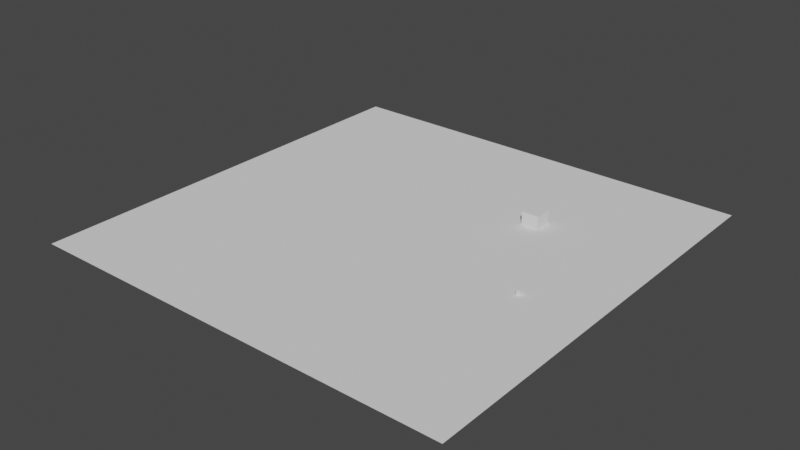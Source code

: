 # Source: Predator-Prey_.blend  (saved by Blender 2.80.75; exported with 4.5.12 LTS)
import bpy
from mathutils import Matrix  # noqa: F401  (used for matrix-valued properties, if any)

bpy.ops.wm.read_factory_settings(use_empty=True)
scene = bpy.context.scene
scene.name = 'Scene'

# ---- collections
col_collection = bpy.data.collections.new('Collection'); scene.collection.children.link(col_collection)

# ---- world
world_world = bpy.data.worlds.new('World'); scene.world = world_world
world_world.use_nodes = True; world_world.node_tree.nodes.clear()
_N = world_world.node_tree.nodes; _L = world_world.node_tree.links
n0 = _N.new('ShaderNodeOutputWorld'); n0.name = 'World Output'; n0.location = (300, 300)
n1 = _N.new('ShaderNodeBackground'); n1.name = 'Background'; n1.location = (10, 300)
n1.inputs[0].default_value = (0.05088, 0.05088, 0.05088, 1.0)
_L.new(n1.outputs[0], n0.inputs[0])
n0.is_active_output = True
world_world.color = (0.05088, 0.05088, 0.05088)
world_world.use_sun_shadow = False
world_world.sun_shadow_jitter_overblur = 0.0

# ---- meshes
me_plane_006 = bpy.data.meshes.new('Plane.006')
me_plane_006.from_pydata([(-25.0, -25.0, 0.0), (25.0, -25.0, 0.0), (-25.0, 25.0, 0.0), (25.0, 25.0, 0.0)], [], [(0, 1, 3, 2)])
_uv = me_plane_006.uv_layers.new(name='UVMap')
_uv.uv.foreach_set('vector', [0.0, 0.0, 1.0, 0.0, 1.0, 1.0, 0.0, 1.0])
me_plane_006.use_remesh_preserve_volume = False
me_plane_006.use_remesh_preserve_attributes = False
me_plane_006.use_mirror_vertex_groups = False
me_plane_006.update()
me_cube_012 = bpy.data.meshes.new('Cube.012')
me_cube_012.from_pydata([(-0.25, -0.25, -0.25), (-0.25, -0.25, 0.25), (-0.25, 0.25, -0.25), (-0.25, 0.25, 0.25), (0.25, -0.25, -0.25), (0.25, -0.25, 0.25), (0.25, 0.25, -0.25), (0.25, 0.25, 0.25)], [], [(0, 1, 3, 2), (2, 3, 7, 6), (6, 7, 5, 4), (4, 5, 1, 0), (2, 6, 4, 0), (7, 3, 1, 5)])
_uv = me_cube_012.uv_layers.new(name='UVMap')
_uv.uv.foreach_set('vector', [0.375, 0.0, 0.625, 0.0, 0.625, 0.25, 0.375, 0.25, 0.375, 0.25, 0.625, 0.25, 0.625, 0.5, 0.375, 0.5, 0.375, 0.5, 0.625, 0.5, 0.625, 0.75, 0.375, 0.75, 0.375, 0.75, 0.625, 0.75, 0.625, 1.0, 0.375, 1.0, 0.125, 0.5, 0.375, 0.5, 0.375, 0.75, 0.125, 0.75, 0.625, 0.5, 0.875, 0.5, 0.875, 0.75, 0.625, 0.75])
me_cube_012.use_remesh_preserve_volume = False
me_cube_012.use_remesh_preserve_attributes = False
me_cube_012.use_mirror_vertex_groups = False
me_cube_012.update()
me_cube_013 = bpy.data.meshes.new('Cube.013')
me_cube_013.from_pydata([(-1.0, -1.0, -1.0), (-1.0, -1.0, 1.0), (-1.0, 1.0, -1.0), (-1.0, 1.0, 1.0), (1.0, -1.0, -1.0), (1.0, -1.0, 1.0), (1.0, 1.0, -1.0), (1.0, 1.0, 1.0)], [], [(0, 1, 3, 2), (2, 3, 7, 6), (6, 7, 5, 4), (4, 5, 1, 0), (2, 6, 4, 0), (7, 3, 1, 5)])
_uv = me_cube_013.uv_layers.new(name='UVMap')
_uv.uv.foreach_set('vector', [0.375, 0.0, 0.625, 0.0, 0.625, 0.25, 0.375, 0.25, 0.375, 0.25, 0.625, 0.25, 0.625, 0.5, 0.375, 0.5, 0.375, 0.5, 0.625, 0.5, 0.625, 0.75, 0.375, 0.75, 0.375, 0.75, 0.625, 0.75, 0.625, 1.0, 0.375, 1.0, 0.125, 0.5, 0.375, 0.5, 0.375, 0.75, 0.125, 0.75, 0.625, 0.5, 0.875, 0.5, 0.875, 0.75, 0.625, 0.75])
me_cube_013.use_remesh_preserve_volume = False
me_cube_013.use_remesh_preserve_attributes = False
me_cube_013.use_mirror_vertex_groups = False
me_cube_013.update()

# ---- objects
ob_plane = bpy.data.objects.new('Plane', me_plane_006)
ob_prey0 = bpy.data.objects.new('Prey0', me_cube_012)
ob_predator0 = bpy.data.objects.new('Predator0', me_cube_013)

# ---- transforms, parenting, visibility, modifiers, constraints
ob_plane.location = (0.0, 0.0, 0.0)
ob_plane.lineart.crease_threshold = 0.0
ob_prey0.location = (17.0, -3.0, 0.25)
ob_prey0.lineart.crease_threshold = 0.0
ob_predator0.location = (10.0, 10.0, 0.5)
ob_predator0.lineart.crease_threshold = 0.0

# ---- collection membership
col_collection.objects.link(ob_plane)
col_collection.objects.link(ob_prey0)
col_collection.objects.link(ob_predator0)

# ---- scene / render settings (as saved in the file)
scene.frame_start = 1; scene.frame_end = 500; scene.frame_set(247)
scene.render.engine = 'BLENDER_EEVEE_NEXT'
scene.cycles.use_denoising = False
scene.cycles.samples = 128
scene.cycles.sampling_pattern = 'TABULATED_SOBOL'
scene.cycles.use_adaptive_sampling = False
scene.cycles.use_light_tree = False
scene.view_settings.view_transform = 'Filmic'
bpy.context.view_layer.update()

# ---- added for rendering (the .blend has no active camera and no usable light): camera, sun
cam_auto = bpy.data.cameras.new('AutoCamera')
cam_auto.lens = 50.0
cam_auto.sensor_width = 36.0
cam_auto.clip_end = 1148.63
ob_auto_camera = bpy.data.objects.new('AutoCamera', cam_auto)
scene.collection.objects.link(ob_auto_camera)
ob_auto_camera.location = (65.4494, -78.5393, 52.8595)
ob_auto_camera.rotation_euler = (1.09748, -7.21219e-08, 0.694738)
scene.camera = ob_auto_camera
light_auto_sun = bpy.data.lights.new('AutoSun', 'SUN')
light_auto_sun.energy = 3.0
light_auto_sun.angle = 0.0523599
ob_auto_sun = bpy.data.objects.new('AutoSun', light_auto_sun)
scene.collection.objects.link(ob_auto_sun)
ob_auto_sun.rotation_euler = (0.872665, 0.174533, 0.523599)
bpy.context.view_layer.update()
